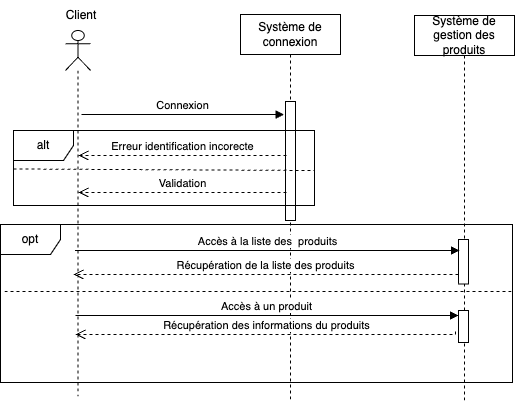

The diagram above was exported from draw.io. Its source (the exported page's mxGraphModel, read from the mxfile embedded in the PNG):
<mxGraphModel dx="1023" dy="741" grid="0" gridSize="10" guides="1" tooltips="1" connect="1" arrows="1" fold="1" page="1" pageScale="1" pageWidth="1169" pageHeight="827" math="0" shadow="0">
  <root>
    <mxCell id="0" />
    <mxCell id="1" parent="0" />
    <mxCell id="8e71k2fcKsvgDiYDlqBP-1" value="" style="shape=umlLifeline;perimeter=lifelinePerimeter;whiteSpace=wrap;html=1;container=1;dropTarget=0;collapsible=0;recursiveResize=0;outlineConnect=0;portConstraint=eastwest;newEdgeStyle={&quot;edgeStyle&quot;:&quot;elbowEdgeStyle&quot;,&quot;elbow&quot;:&quot;vertical&quot;,&quot;curved&quot;:0,&quot;rounded&quot;:0};participant=umlActor;" parent="1" vertex="1">
      <mxGeometry x="86" y="30" width="25" height="366" as="geometry" />
    </mxCell>
    <mxCell id="8e71k2fcKsvgDiYDlqBP-2" value="Système de connexion" style="shape=umlLifeline;perimeter=lifelinePerimeter;whiteSpace=wrap;html=1;container=1;dropTarget=0;collapsible=0;recursiveResize=0;outlineConnect=0;portConstraint=eastwest;newEdgeStyle={&quot;edgeStyle&quot;:&quot;elbowEdgeStyle&quot;,&quot;elbow&quot;:&quot;vertical&quot;,&quot;curved&quot;:0,&quot;rounded&quot;:0};" parent="1" vertex="1">
      <mxGeometry x="261" y="14" width="100" height="388" as="geometry" />
    </mxCell>
    <mxCell id="8e71k2fcKsvgDiYDlqBP-4" value="" style="html=1;points=[];perimeter=orthogonalPerimeter;outlineConnect=0;targetShapes=umlLifeline;portConstraint=eastwest;newEdgeStyle={&quot;edgeStyle&quot;:&quot;elbowEdgeStyle&quot;,&quot;elbow&quot;:&quot;vertical&quot;,&quot;curved&quot;:0,&quot;rounded&quot;:0};" parent="8e71k2fcKsvgDiYDlqBP-2" vertex="1">
      <mxGeometry x="45" y="87" width="10" height="119" as="geometry" />
    </mxCell>
    <mxCell id="8e71k2fcKsvgDiYDlqBP-5" value="Système de gestion des produits" style="shape=umlLifeline;perimeter=lifelinePerimeter;whiteSpace=wrap;html=1;container=1;dropTarget=0;collapsible=0;recursiveResize=0;outlineConnect=0;portConstraint=eastwest;newEdgeStyle={&quot;edgeStyle&quot;:&quot;elbowEdgeStyle&quot;,&quot;elbow&quot;:&quot;vertical&quot;,&quot;curved&quot;:0,&quot;rounded&quot;:0};" parent="1" vertex="1">
      <mxGeometry x="435" y="15" width="100" height="386" as="geometry" />
    </mxCell>
    <mxCell id="8e71k2fcKsvgDiYDlqBP-34" value="" style="html=1;points=[];perimeter=orthogonalPerimeter;outlineConnect=0;targetShapes=umlLifeline;portConstraint=eastwest;newEdgeStyle={&quot;edgeStyle&quot;:&quot;elbowEdgeStyle&quot;,&quot;elbow&quot;:&quot;vertical&quot;,&quot;curved&quot;:0,&quot;rounded&quot;:0};" parent="8e71k2fcKsvgDiYDlqBP-5" vertex="1">
      <mxGeometry x="44" y="295" width="10" height="32" as="geometry" />
    </mxCell>
    <mxCell id="8e71k2fcKsvgDiYDlqBP-35" value="" style="html=1;points=[];perimeter=orthogonalPerimeter;outlineConnect=0;targetShapes=umlLifeline;portConstraint=eastwest;newEdgeStyle={&quot;edgeStyle&quot;:&quot;elbowEdgeStyle&quot;,&quot;elbow&quot;:&quot;vertical&quot;,&quot;curved&quot;:0,&quot;rounded&quot;:0};" parent="8e71k2fcKsvgDiYDlqBP-5" vertex="1">
      <mxGeometry x="44" y="224" width="10" height="44.5" as="geometry" />
    </mxCell>
    <mxCell id="8e71k2fcKsvgDiYDlqBP-12" value="Client" style="text;html=1;strokeColor=none;fillColor=none;align=center;verticalAlign=middle;whiteSpace=wrap;rounded=0;" parent="1" vertex="1">
      <mxGeometry x="72" width="60" height="30" as="geometry" />
    </mxCell>
    <mxCell id="8e71k2fcKsvgDiYDlqBP-23" value="Accès à la liste des&amp;nbsp; produits" style="html=1;verticalAlign=bottom;endArrow=block;edgeStyle=elbowEdgeStyle;elbow=vertical;curved=0;rounded=0;" parent="1" edge="1">
      <mxGeometry x="-0.0021" width="80" relative="1" as="geometry">
        <mxPoint x="95.57142857142867" y="250" as="sourcePoint" />
        <mxPoint x="480" y="250" as="targetPoint" />
        <Array as="points">
          <mxPoint x="365" y="250" />
          <mxPoint x="488" y="218.5" />
          <mxPoint x="506" y="155.5" />
        </Array>
        <mxPoint as="offset" />
      </mxGeometry>
    </mxCell>
    <mxCell id="8e71k2fcKsvgDiYDlqBP-24" value="Accès à un produit" style="html=1;verticalAlign=bottom;endArrow=block;edgeStyle=elbowEdgeStyle;elbow=vertical;curved=0;rounded=0;" parent="1" target="8e71k2fcKsvgDiYDlqBP-34" edge="1">
      <mxGeometry x="-0.0018" width="80" relative="1" as="geometry">
        <mxPoint x="96" y="315" as="sourcePoint" />
        <mxPoint x="651" y="324" as="targetPoint" />
        <Array as="points">
          <mxPoint x="440" y="315" />
          <mxPoint x="256" y="324" />
          <mxPoint x="669" y="291.5" />
          <mxPoint x="687" y="228.5" />
        </Array>
        <mxPoint as="offset" />
      </mxGeometry>
    </mxCell>
    <mxCell id="8e71k2fcKsvgDiYDlqBP-25" value="Validation" style="html=1;verticalAlign=bottom;endArrow=open;dashed=1;endSize=8;edgeStyle=elbowEdgeStyle;elbow=vertical;curved=0;rounded=0;" parent="1" edge="1">
      <mxGeometry relative="1" as="geometry">
        <mxPoint x="99" y="192" as="targetPoint" />
        <Array as="points">
          <mxPoint x="226" y="192" />
          <mxPoint x="271" y="153" />
          <mxPoint x="246" y="138" />
          <mxPoint x="261" y="159" />
          <mxPoint x="291" y="113" />
          <mxPoint x="244" y="135" />
        </Array>
        <mxPoint x="307" y="192" as="sourcePoint" />
        <mxPoint as="offset" />
      </mxGeometry>
    </mxCell>
    <mxCell id="8e71k2fcKsvgDiYDlqBP-26" value="alt" style="shape=umlFrame;whiteSpace=wrap;html=1;pointerEvents=0;" parent="1" vertex="1">
      <mxGeometry x="34" y="130" width="301" height="75" as="geometry" />
    </mxCell>
    <mxCell id="8e71k2fcKsvgDiYDlqBP-27" value="" style="endArrow=none;dashed=1;html=1;rounded=0;exitX=0;exitY=0.513;exitDx=0;exitDy=0;exitPerimeter=0;" parent="1" source="8e71k2fcKsvgDiYDlqBP-26" edge="1">
      <mxGeometry width="50" height="50" relative="1" as="geometry">
        <mxPoint x="316" y="220" as="sourcePoint" />
        <mxPoint x="335" y="170" as="targetPoint" />
      </mxGeometry>
    </mxCell>
    <mxCell id="8e71k2fcKsvgDiYDlqBP-28" value="Erreur identification incorecte" style="html=1;verticalAlign=bottom;endArrow=open;dashed=1;endSize=8;edgeStyle=elbowEdgeStyle;elbow=vertical;curved=0;rounded=0;" parent="1" edge="1">
      <mxGeometry relative="1" as="geometry">
        <mxPoint x="99" y="155" as="targetPoint" />
        <Array as="points">
          <mxPoint x="226" y="155" />
          <mxPoint x="271" y="116" />
          <mxPoint x="246" y="101" />
          <mxPoint x="261" y="122" />
          <mxPoint x="291" y="76" />
          <mxPoint x="244" y="98" />
        </Array>
        <mxPoint x="307" y="155" as="sourcePoint" />
        <mxPoint as="offset" />
      </mxGeometry>
    </mxCell>
    <mxCell id="8e71k2fcKsvgDiYDlqBP-30" value="Connexion" style="html=1;verticalAlign=bottom;endArrow=block;edgeStyle=elbowEdgeStyle;elbow=vertical;curved=0;rounded=0;" parent="1" edge="1">
      <mxGeometry relative="1" as="geometry">
        <mxPoint x="102" y="114" as="sourcePoint" />
        <Array as="points">
          <mxPoint x="244.5" y="114" />
        </Array>
        <mxPoint x="304.5" y="114" as="targetPoint" />
      </mxGeometry>
    </mxCell>
    <mxCell id="8e71k2fcKsvgDiYDlqBP-38" value="Récupération des informations du produits" style="html=1;verticalAlign=bottom;endArrow=open;dashed=1;endSize=8;edgeStyle=elbowEdgeStyle;elbow=vertical;curved=0;rounded=0;" parent="1" edge="1">
      <mxGeometry x="0.0027" relative="1" as="geometry">
        <mxPoint x="96" y="334" as="targetPoint" />
        <Array as="points">
          <mxPoint x="505" y="334" />
          <mxPoint x="449" y="301" />
          <mxPoint x="131" y="327" />
        </Array>
        <mxPoint x="476" y="331" as="sourcePoint" />
        <mxPoint as="offset" />
      </mxGeometry>
    </mxCell>
    <mxCell id="8e71k2fcKsvgDiYDlqBP-50" value="Récupération de la liste des produits" style="html=1;verticalAlign=bottom;endArrow=open;dashed=1;endSize=8;edgeStyle=elbowEdgeStyle;elbow=vertical;curved=0;rounded=0;" parent="1" source="8e71k2fcKsvgDiYDlqBP-35" edge="1">
      <mxGeometry x="0.0006" relative="1" as="geometry">
        <mxPoint x="94" y="274" as="targetPoint" />
        <Array as="points">
          <mxPoint x="474" y="274" />
          <mxPoint x="447" y="267" />
          <mxPoint x="129" y="293" />
        </Array>
        <mxPoint x="650" y="274" as="sourcePoint" />
        <mxPoint as="offset" />
      </mxGeometry>
    </mxCell>
    <mxCell id="SzM5QiFpfN8ajpqnCt54-1" value="opt" style="shape=umlFrame;whiteSpace=wrap;html=1;pointerEvents=0;" parent="1" vertex="1">
      <mxGeometry x="21" y="224" width="512" height="158" as="geometry" />
    </mxCell>
    <mxCell id="SzM5QiFpfN8ajpqnCt54-2" value="" style="endArrow=none;dashed=1;html=1;rounded=0;exitX=0;exitY=0.513;exitDx=0;exitDy=0;exitPerimeter=0;" parent="1" edge="1">
      <mxGeometry width="50" height="50" relative="1" as="geometry">
        <mxPoint x="25" y="291" as="sourcePoint" />
        <mxPoint x="534" y="291" as="targetPoint" />
      </mxGeometry>
    </mxCell>
  </root>
</mxGraphModel>